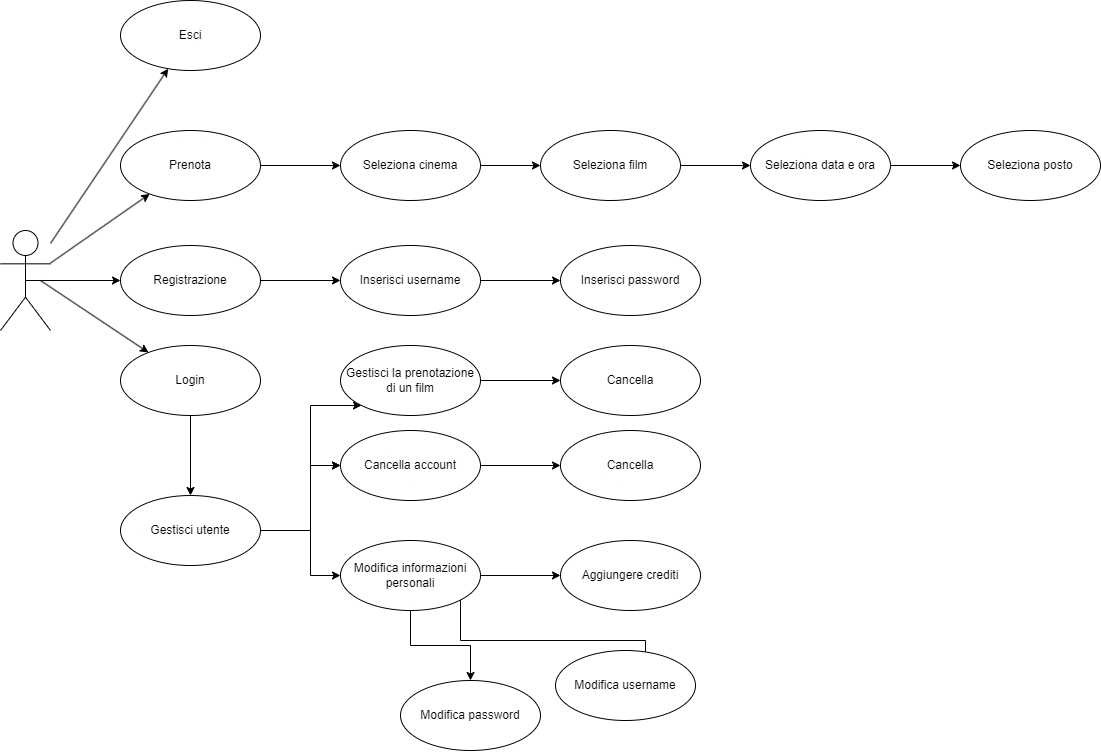

The diagram above was exported from draw.io. Its source (the exported page's mxGraphModel, read from the mxfile embedded in the PNG):
<mxGraphModel dx="1009" dy="939" grid="1" gridSize="10" guides="1" tooltips="1" connect="1" arrows="1" fold="1" page="1" pageScale="1" pageWidth="1169" pageHeight="827" math="0" shadow="0">
  <root>
    <mxCell id="0" />
    <mxCell id="1" parent="0" />
    <mxCell id="TSQnOstrivOGkE2QfpQh-1" value="" style="shape=umlActor;verticalLabelPosition=bottom;verticalAlign=top;html=1;outlineConnect=0;" vertex="1" parent="1">
      <mxGeometry x="30" y="290" width="50" height="100" as="geometry" />
    </mxCell>
    <mxCell id="TSQnOstrivOGkE2QfpQh-20" value="" style="edgeStyle=orthogonalEdgeStyle;rounded=0;orthogonalLoop=1;jettySize=auto;html=1;" edge="1" parent="1" source="TSQnOstrivOGkE2QfpQh-16" target="TSQnOstrivOGkE2QfpQh-19">
      <mxGeometry relative="1" as="geometry" />
    </mxCell>
    <mxCell id="TSQnOstrivOGkE2QfpQh-16" value="Registrazione" style="ellipse;whiteSpace=wrap;html=1;" vertex="1" parent="1">
      <mxGeometry x="150" y="305" width="140" height="70" as="geometry" />
    </mxCell>
    <mxCell id="TSQnOstrivOGkE2QfpQh-42" value="" style="edgeStyle=orthogonalEdgeStyle;rounded=0;orthogonalLoop=1;jettySize=auto;html=1;" edge="1" parent="1" source="TSQnOstrivOGkE2QfpQh-19" target="TSQnOstrivOGkE2QfpQh-41">
      <mxGeometry relative="1" as="geometry" />
    </mxCell>
    <mxCell id="TSQnOstrivOGkE2QfpQh-19" value="Inserisci username" style="ellipse;whiteSpace=wrap;html=1;" vertex="1" parent="1">
      <mxGeometry x="370" y="305" width="140" height="70" as="geometry" />
    </mxCell>
    <mxCell id="TSQnOstrivOGkE2QfpQh-22" value="" style="endArrow=classic;html=1;rounded=0;exitX=0.5;exitY=0.5;exitDx=0;exitDy=0;exitPerimeter=0;" edge="1" parent="1" source="TSQnOstrivOGkE2QfpQh-1" target="TSQnOstrivOGkE2QfpQh-16">
      <mxGeometry width="50" height="50" relative="1" as="geometry">
        <mxPoint x="290" y="430" as="sourcePoint" />
        <mxPoint x="340" y="380" as="targetPoint" />
      </mxGeometry>
    </mxCell>
    <mxCell id="TSQnOstrivOGkE2QfpQh-25" value="" style="endArrow=classic;html=1;rounded=0;" edge="1" parent="1" source="TSQnOstrivOGkE2QfpQh-1" target="TSQnOstrivOGkE2QfpQh-26">
      <mxGeometry width="50" height="50" relative="1" as="geometry">
        <mxPoint x="290" y="430" as="sourcePoint" />
        <mxPoint x="220" y="230" as="targetPoint" />
      </mxGeometry>
    </mxCell>
    <mxCell id="TSQnOstrivOGkE2QfpQh-34" value="" style="edgeStyle=orthogonalEdgeStyle;rounded=0;orthogonalLoop=1;jettySize=auto;html=1;" edge="1" parent="1" source="TSQnOstrivOGkE2QfpQh-26" target="TSQnOstrivOGkE2QfpQh-33">
      <mxGeometry relative="1" as="geometry" />
    </mxCell>
    <mxCell id="TSQnOstrivOGkE2QfpQh-26" value="Prenota" style="ellipse;whiteSpace=wrap;html=1;" vertex="1" parent="1">
      <mxGeometry x="150" y="190" width="140" height="70" as="geometry" />
    </mxCell>
    <mxCell id="TSQnOstrivOGkE2QfpQh-27" value="" style="endArrow=classic;html=1;rounded=0;" edge="1" parent="1" source="TSQnOstrivOGkE2QfpQh-1" target="TSQnOstrivOGkE2QfpQh-28">
      <mxGeometry width="50" height="50" relative="1" as="geometry">
        <mxPoint x="290" y="430" as="sourcePoint" />
        <mxPoint x="160" y="170" as="targetPoint" />
      </mxGeometry>
    </mxCell>
    <mxCell id="TSQnOstrivOGkE2QfpQh-28" value="Esci" style="ellipse;whiteSpace=wrap;html=1;" vertex="1" parent="1">
      <mxGeometry x="150" y="60" width="140" height="70" as="geometry" />
    </mxCell>
    <mxCell id="TSQnOstrivOGkE2QfpQh-36" value="" style="edgeStyle=orthogonalEdgeStyle;rounded=0;orthogonalLoop=1;jettySize=auto;html=1;" edge="1" parent="1" source="TSQnOstrivOGkE2QfpQh-33" target="TSQnOstrivOGkE2QfpQh-35">
      <mxGeometry relative="1" as="geometry" />
    </mxCell>
    <mxCell id="TSQnOstrivOGkE2QfpQh-33" value="Seleziona cinema" style="ellipse;whiteSpace=wrap;html=1;" vertex="1" parent="1">
      <mxGeometry x="370" y="190" width="140" height="70" as="geometry" />
    </mxCell>
    <mxCell id="TSQnOstrivOGkE2QfpQh-38" value="" style="edgeStyle=orthogonalEdgeStyle;rounded=0;orthogonalLoop=1;jettySize=auto;html=1;" edge="1" parent="1" source="TSQnOstrivOGkE2QfpQh-35" target="TSQnOstrivOGkE2QfpQh-37">
      <mxGeometry relative="1" as="geometry" />
    </mxCell>
    <mxCell id="TSQnOstrivOGkE2QfpQh-35" value="Seleziona film" style="ellipse;whiteSpace=wrap;html=1;" vertex="1" parent="1">
      <mxGeometry x="570" y="190" width="140" height="70" as="geometry" />
    </mxCell>
    <mxCell id="TSQnOstrivOGkE2QfpQh-40" value="" style="edgeStyle=orthogonalEdgeStyle;rounded=0;orthogonalLoop=1;jettySize=auto;html=1;" edge="1" parent="1" source="TSQnOstrivOGkE2QfpQh-37" target="TSQnOstrivOGkE2QfpQh-39">
      <mxGeometry relative="1" as="geometry" />
    </mxCell>
    <mxCell id="TSQnOstrivOGkE2QfpQh-37" value="Seleziona data e ora" style="ellipse;whiteSpace=wrap;html=1;" vertex="1" parent="1">
      <mxGeometry x="780" y="190" width="140" height="70" as="geometry" />
    </mxCell>
    <mxCell id="TSQnOstrivOGkE2QfpQh-39" value="Seleziona posto" style="ellipse;whiteSpace=wrap;html=1;" vertex="1" parent="1">
      <mxGeometry x="990" y="190" width="140" height="70" as="geometry" />
    </mxCell>
    <mxCell id="TSQnOstrivOGkE2QfpQh-41" value="Inserisci password" style="ellipse;whiteSpace=wrap;html=1;" vertex="1" parent="1">
      <mxGeometry x="590" y="305" width="140" height="70" as="geometry" />
    </mxCell>
    <mxCell id="TSQnOstrivOGkE2QfpQh-43" value="" style="endArrow=classic;html=1;rounded=0;" edge="1" parent="1" target="TSQnOstrivOGkE2QfpQh-44">
      <mxGeometry width="50" height="50" relative="1" as="geometry">
        <mxPoint x="70" y="340" as="sourcePoint" />
        <mxPoint x="180" y="440" as="targetPoint" />
      </mxGeometry>
    </mxCell>
    <mxCell id="TSQnOstrivOGkE2QfpQh-46" value="" style="edgeStyle=orthogonalEdgeStyle;rounded=0;orthogonalLoop=1;jettySize=auto;html=1;" edge="1" parent="1" source="TSQnOstrivOGkE2QfpQh-44" target="TSQnOstrivOGkE2QfpQh-45">
      <mxGeometry relative="1" as="geometry" />
    </mxCell>
    <mxCell id="TSQnOstrivOGkE2QfpQh-44" value="Login" style="ellipse;whiteSpace=wrap;html=1;" vertex="1" parent="1">
      <mxGeometry x="150" y="405.0000000000002" width="140" height="70" as="geometry" />
    </mxCell>
    <mxCell id="TSQnOstrivOGkE2QfpQh-48" value="" style="edgeStyle=orthogonalEdgeStyle;rounded=0;orthogonalLoop=1;jettySize=auto;html=1;" edge="1" parent="1" source="TSQnOstrivOGkE2QfpQh-45" target="TSQnOstrivOGkE2QfpQh-47">
      <mxGeometry relative="1" as="geometry">
        <Array as="points">
          <mxPoint x="340" y="590" />
          <mxPoint x="340" y="465" />
        </Array>
      </mxGeometry>
    </mxCell>
    <mxCell id="TSQnOstrivOGkE2QfpQh-50" value="" style="edgeStyle=orthogonalEdgeStyle;rounded=0;orthogonalLoop=1;jettySize=auto;html=1;" edge="1" parent="1" source="TSQnOstrivOGkE2QfpQh-45" target="TSQnOstrivOGkE2QfpQh-49">
      <mxGeometry relative="1" as="geometry">
        <Array as="points">
          <mxPoint x="340" y="590" />
          <mxPoint x="340" y="525" />
        </Array>
      </mxGeometry>
    </mxCell>
    <mxCell id="TSQnOstrivOGkE2QfpQh-52" value="" style="edgeStyle=orthogonalEdgeStyle;rounded=0;orthogonalLoop=1;jettySize=auto;html=1;" edge="1" parent="1" source="TSQnOstrivOGkE2QfpQh-45" target="TSQnOstrivOGkE2QfpQh-51">
      <mxGeometry relative="1" as="geometry">
        <Array as="points">
          <mxPoint x="340" y="590" />
          <mxPoint x="340" y="635" />
        </Array>
      </mxGeometry>
    </mxCell>
    <mxCell id="TSQnOstrivOGkE2QfpQh-45" value="Gestisci utente" style="ellipse;whiteSpace=wrap;html=1;" vertex="1" parent="1">
      <mxGeometry x="150" y="555.0000000000002" width="140" height="70" as="geometry" />
    </mxCell>
    <mxCell id="TSQnOstrivOGkE2QfpQh-55" value="" style="edgeStyle=orthogonalEdgeStyle;rounded=0;orthogonalLoop=1;jettySize=auto;html=1;" edge="1" parent="1" source="TSQnOstrivOGkE2QfpQh-47" target="TSQnOstrivOGkE2QfpQh-54">
      <mxGeometry relative="1" as="geometry" />
    </mxCell>
    <mxCell id="TSQnOstrivOGkE2QfpQh-47" value="Gestisci la prenotazione di un film" style="ellipse;whiteSpace=wrap;html=1;" vertex="1" parent="1">
      <mxGeometry x="370" y="405.0000000000002" width="140" height="70" as="geometry" />
    </mxCell>
    <mxCell id="TSQnOstrivOGkE2QfpQh-59" value="" style="edgeStyle=orthogonalEdgeStyle;rounded=0;orthogonalLoop=1;jettySize=auto;html=1;" edge="1" parent="1" source="TSQnOstrivOGkE2QfpQh-51" target="TSQnOstrivOGkE2QfpQh-58">
      <mxGeometry relative="1" as="geometry" />
    </mxCell>
    <mxCell id="TSQnOstrivOGkE2QfpQh-61" value="" style="edgeStyle=orthogonalEdgeStyle;rounded=0;orthogonalLoop=1;jettySize=auto;html=1;" edge="1" parent="1" source="TSQnOstrivOGkE2QfpQh-51">
      <mxGeometry relative="1" as="geometry">
        <mxPoint x="460.00000840959024" y="699.9999999999998" as="sourcePoint" />
        <mxPoint x="675" y="740" as="targetPoint" />
        <Array as="points">
          <mxPoint x="490" y="700" />
          <mxPoint x="675" y="700" />
        </Array>
      </mxGeometry>
    </mxCell>
    <mxCell id="TSQnOstrivOGkE2QfpQh-63" value="" style="edgeStyle=orthogonalEdgeStyle;rounded=0;orthogonalLoop=1;jettySize=auto;html=1;" edge="1" parent="1" source="TSQnOstrivOGkE2QfpQh-51" target="TSQnOstrivOGkE2QfpQh-62">
      <mxGeometry relative="1" as="geometry" />
    </mxCell>
    <mxCell id="TSQnOstrivOGkE2QfpQh-51" value="Modifica informazioni personali" style="ellipse;whiteSpace=wrap;html=1;" vertex="1" parent="1">
      <mxGeometry x="370" y="600.0000000000002" width="140" height="70" as="geometry" />
    </mxCell>
    <mxCell id="TSQnOstrivOGkE2QfpQh-53" value="" style="edgeStyle=orthogonalEdgeStyle;rounded=0;orthogonalLoop=1;jettySize=auto;html=1;" edge="1" parent="1" source="TSQnOstrivOGkE2QfpQh-45" target="TSQnOstrivOGkE2QfpQh-49">
      <mxGeometry relative="1" as="geometry">
        <mxPoint x="290" y="590" as="sourcePoint" />
        <mxPoint x="440" y="690" as="targetPoint" />
        <Array as="points">
          <mxPoint x="340" y="590" />
          <mxPoint x="340" y="525" />
        </Array>
      </mxGeometry>
    </mxCell>
    <mxCell id="TSQnOstrivOGkE2QfpQh-57" value="" style="edgeStyle=orthogonalEdgeStyle;rounded=0;orthogonalLoop=1;jettySize=auto;html=1;" edge="1" parent="1" source="TSQnOstrivOGkE2QfpQh-49" target="TSQnOstrivOGkE2QfpQh-56">
      <mxGeometry relative="1" as="geometry" />
    </mxCell>
    <mxCell id="TSQnOstrivOGkE2QfpQh-49" value="Cancella account" style="ellipse;whiteSpace=wrap;html=1;" vertex="1" parent="1">
      <mxGeometry x="370" y="490.0000000000002" width="140" height="70" as="geometry" />
    </mxCell>
    <mxCell id="TSQnOstrivOGkE2QfpQh-54" value="Cancella" style="ellipse;whiteSpace=wrap;html=1;" vertex="1" parent="1">
      <mxGeometry x="590" y="405.0000000000002" width="140" height="70" as="geometry" />
    </mxCell>
    <mxCell id="TSQnOstrivOGkE2QfpQh-56" value="Cancella" style="ellipse;whiteSpace=wrap;html=1;" vertex="1" parent="1">
      <mxGeometry x="590" y="490.0000000000002" width="140" height="70" as="geometry" />
    </mxCell>
    <mxCell id="TSQnOstrivOGkE2QfpQh-58" value="Aggiungere crediti" style="ellipse;whiteSpace=wrap;html=1;" vertex="1" parent="1">
      <mxGeometry x="590" y="600.0000000000002" width="140" height="70" as="geometry" />
    </mxCell>
    <mxCell id="TSQnOstrivOGkE2QfpQh-60" value="Modifica username" style="ellipse;whiteSpace=wrap;html=1;" vertex="1" parent="1">
      <mxGeometry x="585" y="710.0000000000002" width="140" height="70" as="geometry" />
    </mxCell>
    <mxCell id="TSQnOstrivOGkE2QfpQh-62" value="Modifica password" style="ellipse;whiteSpace=wrap;html=1;" vertex="1" parent="1">
      <mxGeometry x="430" y="740.0000000000002" width="140" height="70" as="geometry" />
    </mxCell>
  </root>
</mxGraphModel>